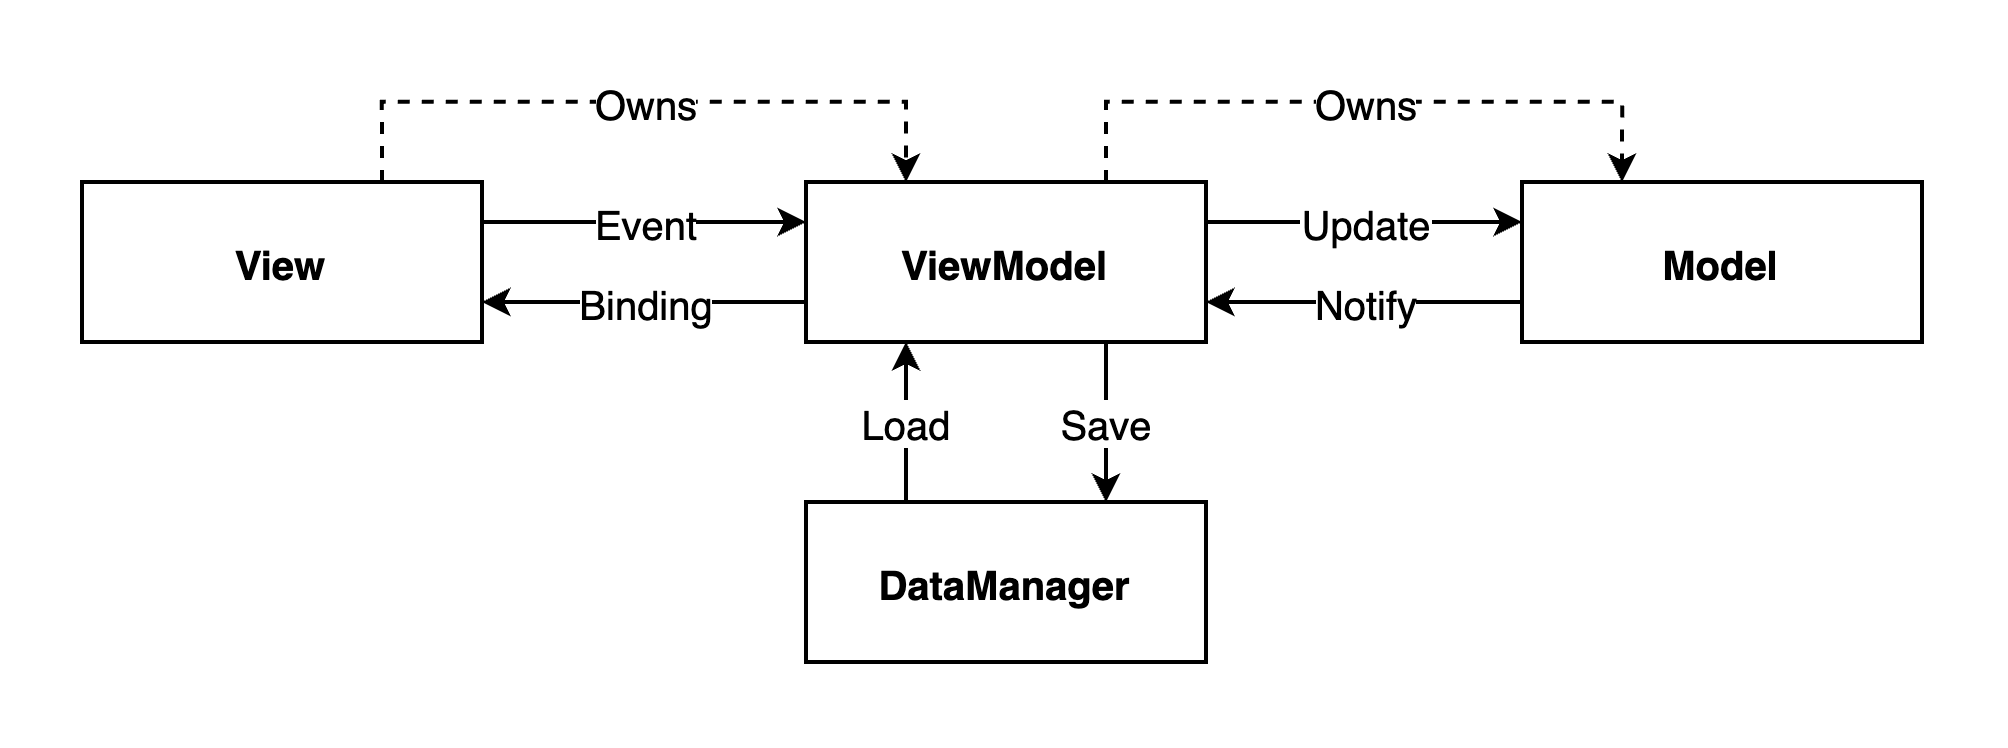

The diagram above was exported from draw.io. Its source (the exported page's mxGraphModel, read from the mxfile embedded in the PNG):
<mxGraphModel dx="3311" dy="2862" grid="1" gridSize="10" guides="1" tooltips="1" connect="1" arrows="1" fold="1" page="1" pageScale="1" pageWidth="827" pageHeight="1169" math="0" shadow="0">
  <root>
    <mxCell id="0" />
    <mxCell id="1" parent="0" />
    <mxCell id="2" style="edgeStyle=orthogonalEdgeStyle;rounded=0;orthogonalLoop=1;jettySize=auto;html=1;exitX=0.75;exitY=0;exitDx=0;exitDy=0;entryX=0.25;entryY=0;entryDx=0;entryDy=0;dashed=1;fontFamily=Helvetica;fontSize=10;fontColor=#000000;endArrow=classic;endFill=1;startSize=4;endSize=4;" edge="1" source="6" target="15" parent="1">
      <mxGeometry relative="1" as="geometry">
        <Array as="points">
          <mxPoint x="-2050" y="-875" />
          <mxPoint x="-1919" y="-875" />
        </Array>
      </mxGeometry>
    </mxCell>
    <mxCell id="3" value="Owns" style="edgeLabel;html=1;align=center;verticalAlign=middle;resizable=0;points=[];fontSize=10;fontFamily=Helvetica;fontColor=#000000;fontStyle=0" connectable="0" vertex="1" parent="2">
      <mxGeometry relative="1" as="geometry">
        <mxPoint as="offset" />
      </mxGeometry>
    </mxCell>
    <mxCell id="4" style="edgeStyle=orthogonalEdgeStyle;rounded=0;orthogonalLoop=1;jettySize=auto;html=1;exitX=1;exitY=0.25;exitDx=0;exitDy=0;entryX=0;entryY=0.25;entryDx=0;entryDy=0;fontFamily=Helvetica;fontSize=10;fontColor=#000000;endArrow=classic;endFill=1;startSize=4;endSize=4;" edge="1" source="6" target="15" parent="1">
      <mxGeometry relative="1" as="geometry" />
    </mxCell>
    <mxCell id="5" value="Event" style="edgeLabel;html=1;align=center;verticalAlign=middle;resizable=0;points=[];fontSize=10;fontFamily=Helvetica;fontColor=#000000;" connectable="0" vertex="1" parent="4">
      <mxGeometry relative="1" as="geometry">
        <mxPoint as="offset" />
      </mxGeometry>
    </mxCell>
    <mxCell id="6" value="&lt;font color=&quot;#000000&quot;&gt;&lt;b style=&quot;&quot;&gt;View&lt;/b&gt;&lt;/font&gt;" style="rounded=0;whiteSpace=wrap;html=1;strokeColor=#000000;strokeWidth=1;fontFamily=Helvetica;fontSize=10;fontColor=#6C8EBF;fillColor=none;" vertex="1" parent="1">
      <mxGeometry x="-2125" y="-855" width="100" height="40" as="geometry" />
    </mxCell>
    <mxCell id="7" style="edgeStyle=orthogonalEdgeStyle;rounded=0;orthogonalLoop=1;jettySize=auto;html=1;exitX=0.75;exitY=0;exitDx=0;exitDy=0;entryX=0.25;entryY=0;entryDx=0;entryDy=0;dashed=1;fontFamily=Helvetica;fontSize=10;fontColor=#000000;endArrow=classic;endFill=1;startSize=4;endSize=4;" edge="1" source="15" target="18" parent="1">
      <mxGeometry relative="1" as="geometry" />
    </mxCell>
    <mxCell id="8" value="Owns" style="edgeLabel;html=1;align=center;verticalAlign=middle;resizable=0;points=[];fontSize=10;fontFamily=Helvetica;fontColor=#000000;" connectable="0" vertex="1" parent="7">
      <mxGeometry relative="1" as="geometry">
        <mxPoint as="offset" />
      </mxGeometry>
    </mxCell>
    <mxCell id="9" style="edgeStyle=orthogonalEdgeStyle;rounded=0;orthogonalLoop=1;jettySize=auto;html=1;exitX=1;exitY=0.25;exitDx=0;exitDy=0;entryX=0;entryY=0.25;entryDx=0;entryDy=0;fontFamily=Helvetica;fontSize=10;fontColor=#000000;endArrow=classic;endFill=1;startSize=4;endSize=4;" edge="1" source="15" target="18" parent="1">
      <mxGeometry relative="1" as="geometry" />
    </mxCell>
    <mxCell id="10" value="Update" style="edgeLabel;html=1;align=center;verticalAlign=middle;resizable=0;points=[];fontSize=10;fontFamily=Helvetica;fontColor=#000000;" connectable="0" vertex="1" parent="9">
      <mxGeometry relative="1" as="geometry">
        <mxPoint as="offset" />
      </mxGeometry>
    </mxCell>
    <mxCell id="11" style="edgeStyle=orthogonalEdgeStyle;rounded=0;orthogonalLoop=1;jettySize=auto;html=1;exitX=0;exitY=0.75;exitDx=0;exitDy=0;entryX=1;entryY=0.75;entryDx=0;entryDy=0;fontFamily=Helvetica;fontSize=10;fontColor=#000000;endArrow=classic;endFill=1;startSize=4;endSize=4;" edge="1" source="15" target="6" parent="1">
      <mxGeometry relative="1" as="geometry" />
    </mxCell>
    <mxCell id="12" value="Binding" style="edgeLabel;html=1;align=center;verticalAlign=middle;resizable=0;points=[];fontSize=10;fontFamily=Helvetica;fontColor=#000000;" connectable="0" vertex="1" parent="11">
      <mxGeometry relative="1" as="geometry">
        <mxPoint as="offset" />
      </mxGeometry>
    </mxCell>
    <mxCell id="13" style="edgeStyle=orthogonalEdgeStyle;rounded=0;orthogonalLoop=1;jettySize=auto;html=1;exitX=0.75;exitY=1;exitDx=0;exitDy=0;entryX=0.75;entryY=0;entryDx=0;entryDy=0;fontFamily=Helvetica;fontSize=10;fontColor=#000000;endArrow=classic;endFill=1;startSize=4;endSize=4;" edge="1" source="15" target="21" parent="1">
      <mxGeometry relative="1" as="geometry" />
    </mxCell>
    <mxCell id="14" value="Save" style="edgeLabel;html=1;align=center;verticalAlign=middle;resizable=0;points=[];fontSize=10;fontFamily=Helvetica;fontColor=#000000;" connectable="0" vertex="1" parent="13">
      <mxGeometry relative="1" as="geometry">
        <mxPoint as="offset" />
      </mxGeometry>
    </mxCell>
    <mxCell id="15" value="&lt;font color=&quot;#000000&quot;&gt;&lt;b style=&quot;&quot;&gt;ViewModel&lt;/b&gt;&lt;/font&gt;" style="rounded=0;whiteSpace=wrap;html=1;strokeColor=#000000;strokeWidth=1;fontFamily=Helvetica;fontSize=10;fontColor=#6C8EBF;fillColor=none;" vertex="1" parent="1">
      <mxGeometry x="-1944" y="-855" width="100" height="40" as="geometry" />
    </mxCell>
    <mxCell id="16" style="edgeStyle=orthogonalEdgeStyle;rounded=0;orthogonalLoop=1;jettySize=auto;html=1;exitX=0;exitY=0.75;exitDx=0;exitDy=0;entryX=1;entryY=0.75;entryDx=0;entryDy=0;fontFamily=Helvetica;fontSize=10;fontColor=#000000;endArrow=classic;endFill=1;startSize=4;endSize=4;" edge="1" source="18" target="15" parent="1">
      <mxGeometry relative="1" as="geometry" />
    </mxCell>
    <mxCell id="17" value="Notify" style="edgeLabel;html=1;align=center;verticalAlign=middle;resizable=0;points=[];fontSize=10;fontFamily=Helvetica;fontColor=#000000;" connectable="0" vertex="1" parent="16">
      <mxGeometry relative="1" as="geometry">
        <mxPoint as="offset" />
      </mxGeometry>
    </mxCell>
    <mxCell id="18" value="&lt;font color=&quot;#000000&quot;&gt;&lt;b style=&quot;&quot;&gt;Model&lt;/b&gt;&lt;/font&gt;" style="rounded=0;whiteSpace=wrap;html=1;strokeColor=#000000;strokeWidth=1;fontFamily=Helvetica;fontSize=10;fontColor=#6C8EBF;fillColor=none;" vertex="1" parent="1">
      <mxGeometry x="-1765" y="-855" width="100" height="40" as="geometry" />
    </mxCell>
    <mxCell id="19" style="edgeStyle=orthogonalEdgeStyle;rounded=0;orthogonalLoop=1;jettySize=auto;html=1;exitX=0.25;exitY=0;exitDx=0;exitDy=0;entryX=0.25;entryY=1;entryDx=0;entryDy=0;fontFamily=Helvetica;fontSize=10;fontColor=#000000;endArrow=classic;endFill=1;startSize=4;endSize=4;" edge="1" source="21" target="15" parent="1">
      <mxGeometry relative="1" as="geometry" />
    </mxCell>
    <mxCell id="20" value="Load" style="edgeLabel;html=1;align=center;verticalAlign=middle;resizable=0;points=[];fontSize=10;fontFamily=Helvetica;fontColor=#000000;" connectable="0" vertex="1" parent="19">
      <mxGeometry relative="1" as="geometry">
        <mxPoint as="offset" />
      </mxGeometry>
    </mxCell>
    <mxCell id="21" value="&lt;font color=&quot;#000000&quot;&gt;&lt;b style=&quot;&quot;&gt;DataManager&lt;/b&gt;&lt;/font&gt;" style="rounded=0;whiteSpace=wrap;html=1;strokeColor=#000000;strokeWidth=1;fontFamily=Helvetica;fontSize=10;fontColor=#6C8EBF;fillColor=none;" vertex="1" parent="1">
      <mxGeometry x="-1944" y="-775" width="100" height="40" as="geometry" />
    </mxCell>
  </root>
</mxGraphModel>